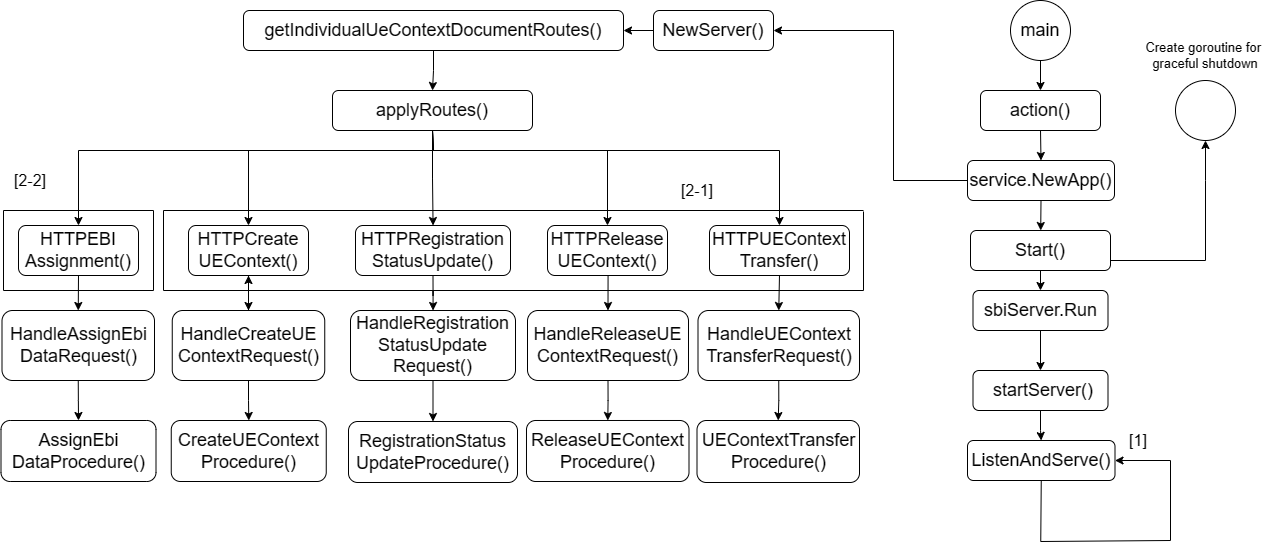

The diagram above was exported from draw.io. Its source (the exported page's mxGraphModel, read from the mxfile embedded in the PNG):
<mxGraphModel dx="2316" dy="764" grid="1" gridSize="10" guides="1" tooltips="1" connect="1" arrows="1" fold="1" page="1" pageScale="1" pageWidth="827" pageHeight="1169" math="0" shadow="0">
  <root>
    <mxCell id="0" />
    <mxCell id="1" parent="0" />
    <mxCell id="xgBpt1kvduKBaDWEkhNf-1" value="&lt;font style=&quot;font-size: 18px;&quot;&gt;main&lt;/font&gt;" style="ellipse;whiteSpace=wrap;html=1;aspect=fixed;" parent="1" vertex="1">
      <mxGeometry x="707" y="10" width="60" height="60" as="geometry" />
    </mxCell>
    <mxCell id="xgBpt1kvduKBaDWEkhNf-2" value="&lt;font style=&quot;font-size: 18px;&quot;&gt;action()&lt;/font&gt;" style="rounded=1;whiteSpace=wrap;html=1;" parent="1" vertex="1">
      <mxGeometry x="677" y="100" width="120" height="40" as="geometry" />
    </mxCell>
    <mxCell id="xgBpt1kvduKBaDWEkhNf-5" value="&lt;span style=&quot;font-size: 18px;&quot;&gt;service.NewApp()&lt;/span&gt;" style="rounded=1;whiteSpace=wrap;html=1;" parent="1" vertex="1">
      <mxGeometry x="664" y="170" width="147" height="40" as="geometry" />
    </mxCell>
    <mxCell id="xgBpt1kvduKBaDWEkhNf-7" value="&lt;span style=&quot;font-size: 18px;&quot;&gt;Start()&lt;/span&gt;" style="rounded=1;whiteSpace=wrap;html=1;" parent="1" vertex="1">
      <mxGeometry x="667" y="240" width="140" height="40" as="geometry" />
    </mxCell>
    <mxCell id="xgBpt1kvduKBaDWEkhNf-11" value="" style="endArrow=classic;html=1;rounded=0;exitX=0.5;exitY=1;exitDx=0;exitDy=0;entryX=0.5;entryY=0;entryDx=0;entryDy=0;" parent="1" source="xgBpt1kvduKBaDWEkhNf-2" target="xgBpt1kvduKBaDWEkhNf-5" edge="1">
      <mxGeometry width="50" height="50" relative="1" as="geometry">
        <mxPoint x="757" y="160" as="sourcePoint" />
        <mxPoint x="757" y="190" as="targetPoint" />
      </mxGeometry>
    </mxCell>
    <mxCell id="xgBpt1kvduKBaDWEkhNf-12" value="" style="ellipse;whiteSpace=wrap;html=1;aspect=fixed;" parent="1" vertex="1">
      <mxGeometry x="872" y="90" width="60" height="60" as="geometry" />
    </mxCell>
    <mxCell id="xgBpt1kvduKBaDWEkhNf-13" value="" style="endArrow=classic;html=1;rounded=0;exitX=0.5;exitY=1;exitDx=0;exitDy=0;" parent="1" source="xgBpt1kvduKBaDWEkhNf-1" edge="1">
      <mxGeometry width="50" height="50" relative="1" as="geometry">
        <mxPoint x="747" y="220" as="sourcePoint" />
        <mxPoint x="737" y="100" as="targetPoint" />
      </mxGeometry>
    </mxCell>
    <mxCell id="xgBpt1kvduKBaDWEkhNf-14" value="" style="endArrow=classic;html=1;rounded=0;entryX=0.5;entryY=1;entryDx=0;entryDy=0;exitX=1;exitY=0.75;exitDx=0;exitDy=0;" parent="1" source="xgBpt1kvduKBaDWEkhNf-7" target="xgBpt1kvduKBaDWEkhNf-12" edge="1">
      <mxGeometry width="50" height="50" relative="1" as="geometry">
        <mxPoint x="860" y="190" as="sourcePoint" />
        <mxPoint x="747" y="110" as="targetPoint" />
        <Array as="points">
          <mxPoint x="902" y="270" />
          <mxPoint x="902" y="190" />
        </Array>
      </mxGeometry>
    </mxCell>
    <mxCell id="xgBpt1kvduKBaDWEkhNf-15" value="&lt;font style=&quot;font-size: 13px;&quot;&gt;Create goroutine for&amp;nbsp;&lt;/font&gt;&lt;div style=&quot;font-size: 13px;&quot;&gt;&lt;font style=&quot;font-size: 13px;&quot;&gt;graceful shutdown&lt;/font&gt;&lt;/div&gt;" style="text;html=1;align=center;verticalAlign=middle;whiteSpace=wrap;rounded=0;strokeWidth=4;" parent="1" vertex="1">
      <mxGeometry x="837" y="50" width="130" height="30" as="geometry" />
    </mxCell>
    <mxCell id="xgBpt1kvduKBaDWEkhNf-16" value="&lt;font style=&quot;font-size: 18px;&quot;&gt;sbiServer.Run&lt;/font&gt;" style="rounded=1;whiteSpace=wrap;html=1;" parent="1" vertex="1">
      <mxGeometry x="669.5" y="300" width="135" height="40" as="geometry" />
    </mxCell>
    <mxCell id="xgBpt1kvduKBaDWEkhNf-19" value="" style="endArrow=classic;html=1;rounded=0;exitX=0.5;exitY=1;exitDx=0;exitDy=0;" parent="1" source="xgBpt1kvduKBaDWEkhNf-5" target="xgBpt1kvduKBaDWEkhNf-7" edge="1">
      <mxGeometry width="50" height="50" relative="1" as="geometry">
        <mxPoint x="747" y="150" as="sourcePoint" />
        <mxPoint x="747" y="180" as="targetPoint" />
      </mxGeometry>
    </mxCell>
    <mxCell id="xgBpt1kvduKBaDWEkhNf-20" value="" style="endArrow=classic;html=1;rounded=0;exitX=0.5;exitY=1;exitDx=0;exitDy=0;" parent="1" source="xgBpt1kvduKBaDWEkhNf-7" target="xgBpt1kvduKBaDWEkhNf-16" edge="1">
      <mxGeometry width="50" height="50" relative="1" as="geometry">
        <mxPoint x="757" y="160" as="sourcePoint" />
        <mxPoint x="757" y="190" as="targetPoint" />
      </mxGeometry>
    </mxCell>
    <mxCell id="xgBpt1kvduKBaDWEkhNf-21" value="&lt;font style=&quot;font-size: 18px;&quot;&gt;ListenAndServe()&lt;/font&gt;" style="rounded=1;whiteSpace=wrap;html=1;" parent="1" vertex="1">
      <mxGeometry x="664" y="450" width="147.5" height="40" as="geometry" />
    </mxCell>
    <mxCell id="xgBpt1kvduKBaDWEkhNf-25" value="" style="endArrow=classic;html=1;rounded=0;entryX=0.5;entryY=0;entryDx=0;entryDy=0;" parent="1" source="xgBpt1kvduKBaDWEkhNf-16" target="xgBpt1kvduKBaDWEkhNf-90" edge="1">
      <mxGeometry width="50" height="50" relative="1" as="geometry">
        <mxPoint x="807" y="130" as="sourcePoint" />
        <mxPoint x="877" y="130" as="targetPoint" />
      </mxGeometry>
    </mxCell>
    <mxCell id="xgBpt1kvduKBaDWEkhNf-27" value="" style="endArrow=classic;html=1;rounded=0;exitX=0.5;exitY=1;exitDx=0;exitDy=0;entryX=1;entryY=0.5;entryDx=0;entryDy=0;" parent="1" source="xgBpt1kvduKBaDWEkhNf-21" target="xgBpt1kvduKBaDWEkhNf-21" edge="1">
      <mxGeometry width="50" height="50" relative="1" as="geometry">
        <mxPoint x="734" y="501" as="sourcePoint" />
        <mxPoint x="807.75" y="481" as="targetPoint" />
        <Array as="points">
          <mxPoint x="737.25" y="551" />
          <mxPoint x="867" y="550" />
          <mxPoint x="867" y="470" />
        </Array>
      </mxGeometry>
    </mxCell>
    <mxCell id="xgBpt1kvduKBaDWEkhNf-36" style="edgeStyle=orthogonalEdgeStyle;rounded=0;orthogonalLoop=1;jettySize=auto;html=1;exitX=0;exitY=0.5;exitDx=0;exitDy=0;entryX=1;entryY=0.5;entryDx=0;entryDy=0;" parent="1" source="xgBpt1kvduKBaDWEkhNf-30" target="xgBpt1kvduKBaDWEkhNf-35" edge="1">
      <mxGeometry relative="1" as="geometry" />
    </mxCell>
    <mxCell id="xgBpt1kvduKBaDWEkhNf-30" value="&lt;font style=&quot;font-size: 18px;&quot;&gt;NewServer()&lt;/font&gt;" style="rounded=1;whiteSpace=wrap;html=1;" parent="1" vertex="1">
      <mxGeometry x="350" y="20" width="120" height="40" as="geometry" />
    </mxCell>
    <mxCell id="xgBpt1kvduKBaDWEkhNf-31" value="" style="endArrow=classic;html=1;rounded=0;exitX=0;exitY=0.5;exitDx=0;exitDy=0;" parent="1" source="xgBpt1kvduKBaDWEkhNf-5" target="xgBpt1kvduKBaDWEkhNf-30" edge="1">
      <mxGeometry width="50" height="50" relative="1" as="geometry">
        <mxPoint x="520" y="40" as="sourcePoint" />
        <mxPoint x="630" y="50" as="targetPoint" />
        <Array as="points">
          <mxPoint x="590" y="190" />
          <mxPoint x="590" y="40" />
        </Array>
      </mxGeometry>
    </mxCell>
    <mxCell id="xgBpt1kvduKBaDWEkhNf-84" style="edgeStyle=orthogonalEdgeStyle;rounded=0;orthogonalLoop=1;jettySize=auto;html=1;exitX=0.5;exitY=1;exitDx=0;exitDy=0;" parent="1" source="xgBpt1kvduKBaDWEkhNf-33" target="xgBpt1kvduKBaDWEkhNf-41" edge="1">
      <mxGeometry relative="1" as="geometry" />
    </mxCell>
    <mxCell id="xgBpt1kvduKBaDWEkhNf-85" style="edgeStyle=orthogonalEdgeStyle;rounded=0;orthogonalLoop=1;jettySize=auto;html=1;exitX=0.5;exitY=1;exitDx=0;exitDy=0;" parent="1" source="xgBpt1kvduKBaDWEkhNf-33" target="xgBpt1kvduKBaDWEkhNf-42" edge="1">
      <mxGeometry relative="1" as="geometry">
        <Array as="points">
          <mxPoint x="129" y="160" />
          <mxPoint x="304" y="160" />
        </Array>
      </mxGeometry>
    </mxCell>
    <mxCell id="xgBpt1kvduKBaDWEkhNf-33" value="&lt;font style=&quot;font-size: 18px;&quot;&gt;applyRoutes()&lt;/font&gt;" style="rounded=1;whiteSpace=wrap;html=1;" parent="1" vertex="1">
      <mxGeometry x="29" y="100" width="200" height="40" as="geometry" />
    </mxCell>
    <mxCell id="xgBpt1kvduKBaDWEkhNf-37" style="edgeStyle=orthogonalEdgeStyle;rounded=0;orthogonalLoop=1;jettySize=auto;html=1;exitX=0.5;exitY=1;exitDx=0;exitDy=0;entryX=0.5;entryY=0;entryDx=0;entryDy=0;" parent="1" source="xgBpt1kvduKBaDWEkhNf-35" target="xgBpt1kvduKBaDWEkhNf-33" edge="1">
      <mxGeometry relative="1" as="geometry" />
    </mxCell>
    <mxCell id="xgBpt1kvduKBaDWEkhNf-35" value="&lt;font style=&quot;font-size: 18px;&quot;&gt;getIndividualUeContextDocumentRoutes()&lt;/font&gt;" style="rounded=1;whiteSpace=wrap;html=1;" parent="1" vertex="1">
      <mxGeometry x="-60" y="20" width="380" height="40" as="geometry" />
    </mxCell>
    <mxCell id="xgBpt1kvduKBaDWEkhNf-56" style="edgeStyle=orthogonalEdgeStyle;rounded=0;orthogonalLoop=1;jettySize=auto;html=1;exitX=0.5;exitY=1;exitDx=0;exitDy=0;entryX=0.5;entryY=0;entryDx=0;entryDy=0;" parent="1" source="xgBpt1kvduKBaDWEkhNf-39" target="xgBpt1kvduKBaDWEkhNf-53" edge="1">
      <mxGeometry relative="1" as="geometry" />
    </mxCell>
    <mxCell id="xgBpt1kvduKBaDWEkhNf-39" value="&lt;span style=&quot;font-size: 18px;&quot;&gt;HTTPEBI&lt;/span&gt;&lt;br style=&quot;font-size: 18px;&quot;&gt;&lt;span style=&quot;font-size: 18px;&quot;&gt;Assignment()&lt;/span&gt;" style="rounded=1;whiteSpace=wrap;html=1;" parent="1" vertex="1">
      <mxGeometry x="-285" y="235" width="120" height="50" as="geometry" />
    </mxCell>
    <mxCell id="xgBpt1kvduKBaDWEkhNf-77" style="edgeStyle=orthogonalEdgeStyle;rounded=0;orthogonalLoop=1;jettySize=auto;html=1;exitX=0.5;exitY=1;exitDx=0;exitDy=0;entryX=0.5;entryY=0;entryDx=0;entryDy=0;" parent="1" source="xgBpt1kvduKBaDWEkhNf-40" target="xgBpt1kvduKBaDWEkhNf-75" edge="1">
      <mxGeometry relative="1" as="geometry" />
    </mxCell>
    <mxCell id="xgBpt1kvduKBaDWEkhNf-40" value="&lt;span style=&quot;font-size: 18px;&quot;&gt;HTTPCreate&lt;/span&gt;&lt;br style=&quot;font-size: 18px;&quot;&gt;&lt;span style=&quot;font-size: 18px;&quot;&gt;UEContext()&lt;/span&gt;" style="rounded=1;whiteSpace=wrap;html=1;" parent="1" vertex="1">
      <mxGeometry x="-115" y="235" width="120" height="50" as="geometry" />
    </mxCell>
    <mxCell id="xgBpt1kvduKBaDWEkhNf-86" style="edgeStyle=orthogonalEdgeStyle;rounded=0;orthogonalLoop=1;jettySize=auto;html=1;exitX=0.5;exitY=1;exitDx=0;exitDy=0;" parent="1" source="xgBpt1kvduKBaDWEkhNf-41" target="xgBpt1kvduKBaDWEkhNf-80" edge="1">
      <mxGeometry relative="1" as="geometry" />
    </mxCell>
    <mxCell id="xgBpt1kvduKBaDWEkhNf-41" value="&lt;span style=&quot;font-size: 18px;&quot;&gt;HTTPRegistration&lt;br&gt;StatusUpdate()&lt;/span&gt;" style="rounded=1;whiteSpace=wrap;html=1;" parent="1" vertex="1">
      <mxGeometry x="52" y="235" width="155" height="50" as="geometry" />
    </mxCell>
    <mxCell id="xgBpt1kvduKBaDWEkhNf-42" value="&lt;span style=&quot;font-size: 18px;&quot;&gt;HTTPRelease&lt;br&gt;UEContext()&lt;/span&gt;" style="rounded=1;whiteSpace=wrap;html=1;" parent="1" vertex="1">
      <mxGeometry x="244" y="235" width="120" height="50" as="geometry" />
    </mxCell>
    <mxCell id="xgBpt1kvduKBaDWEkhNf-74" style="edgeStyle=orthogonalEdgeStyle;rounded=0;orthogonalLoop=1;jettySize=auto;html=1;exitX=0.5;exitY=1;exitDx=0;exitDy=0;entryX=0.5;entryY=0;entryDx=0;entryDy=0;" parent="1" source="xgBpt1kvduKBaDWEkhNf-44" target="xgBpt1kvduKBaDWEkhNf-68" edge="1">
      <mxGeometry relative="1" as="geometry" />
    </mxCell>
    <mxCell id="xgBpt1kvduKBaDWEkhNf-44" value="&lt;span style=&quot;font-size: 18px;&quot;&gt;HTTPUEContext&lt;br&gt;Transfer()&lt;/span&gt;" style="rounded=1;whiteSpace=wrap;html=1;" parent="1" vertex="1">
      <mxGeometry x="406" y="235" width="140" height="50" as="geometry" />
    </mxCell>
    <mxCell id="xgBpt1kvduKBaDWEkhNf-46" value="" style="endArrow=classic;html=1;rounded=0;exitX=0.5;exitY=1;exitDx=0;exitDy=0;entryX=0.5;entryY=0;entryDx=0;entryDy=0;" parent="1" source="xgBpt1kvduKBaDWEkhNf-33" target="xgBpt1kvduKBaDWEkhNf-39" edge="1">
      <mxGeometry width="50" height="50" relative="1" as="geometry">
        <mxPoint x="170" y="280" as="sourcePoint" />
        <mxPoint x="220" y="230" as="targetPoint" />
        <Array as="points">
          <mxPoint x="130" y="160" />
          <mxPoint x="-225" y="160" />
        </Array>
      </mxGeometry>
    </mxCell>
    <mxCell id="xgBpt1kvduKBaDWEkhNf-48" value="" style="endArrow=classic;html=1;rounded=0;exitX=0.5;exitY=1;exitDx=0;exitDy=0;entryX=0.5;entryY=0;entryDx=0;entryDy=0;" parent="1" source="xgBpt1kvduKBaDWEkhNf-33" target="xgBpt1kvduKBaDWEkhNf-40" edge="1">
      <mxGeometry width="50" height="50" relative="1" as="geometry">
        <mxPoint x="140" y="150" as="sourcePoint" />
        <mxPoint x="-130" y="230" as="targetPoint" />
        <Array as="points">
          <mxPoint x="130" y="160" />
          <mxPoint x="-55" y="160" />
        </Array>
      </mxGeometry>
    </mxCell>
    <mxCell id="xgBpt1kvduKBaDWEkhNf-51" value="" style="endArrow=classic;html=1;rounded=0;entryX=0.5;entryY=0;entryDx=0;entryDy=0;exitX=0.5;exitY=1;exitDx=0;exitDy=0;" parent="1" source="xgBpt1kvduKBaDWEkhNf-33" target="xgBpt1kvduKBaDWEkhNf-44" edge="1">
      <mxGeometry width="50" height="50" relative="1" as="geometry">
        <mxPoint x="140" y="150" as="sourcePoint" />
        <mxPoint x="390" y="230" as="targetPoint" />
        <Array as="points">
          <mxPoint x="130" y="160" />
          <mxPoint x="476" y="160" />
        </Array>
      </mxGeometry>
    </mxCell>
    <mxCell id="xgBpt1kvduKBaDWEkhNf-57" style="edgeStyle=orthogonalEdgeStyle;rounded=0;orthogonalLoop=1;jettySize=auto;html=1;exitX=0.5;exitY=1;exitDx=0;exitDy=0;" parent="1" source="xgBpt1kvduKBaDWEkhNf-53" target="xgBpt1kvduKBaDWEkhNf-55" edge="1">
      <mxGeometry relative="1" as="geometry" />
    </mxCell>
    <mxCell id="xgBpt1kvduKBaDWEkhNf-53" value="&lt;span style=&quot;font-size: 18px;&quot;&gt;HandleAssignEbi&lt;/span&gt;&lt;br style=&quot;font-size: 18px;&quot;&gt;&lt;span style=&quot;font-size: 18px;&quot;&gt;DataRequest()&lt;/span&gt;" style="rounded=1;whiteSpace=wrap;html=1;" parent="1" vertex="1">
      <mxGeometry x="-301.5" y="320" width="152.5" height="70" as="geometry" />
    </mxCell>
    <mxCell id="xgBpt1kvduKBaDWEkhNf-55" value="&lt;span style=&quot;font-size: 18px;&quot;&gt;AssignEbi&lt;/span&gt;&lt;br style=&quot;font-size: 18px;&quot;&gt;&lt;span style=&quot;font-size: 18px;&quot;&gt;DataProcedure()&lt;/span&gt;" style="rounded=1;whiteSpace=wrap;html=1;" parent="1" vertex="1">
      <mxGeometry x="-302.5" y="430" width="155" height="61" as="geometry" />
    </mxCell>
    <mxCell id="xgBpt1kvduKBaDWEkhNf-59" style="edgeStyle=orthogonalEdgeStyle;rounded=0;orthogonalLoop=1;jettySize=auto;html=1;exitX=0.5;exitY=1;exitDx=0;exitDy=0;entryX=0.5;entryY=0;entryDx=0;entryDy=0;" parent="1" target="xgBpt1kvduKBaDWEkhNf-61" edge="1">
      <mxGeometry relative="1" as="geometry">
        <mxPoint x="295" y="285" as="sourcePoint" />
      </mxGeometry>
    </mxCell>
    <mxCell id="xgBpt1kvduKBaDWEkhNf-60" style="edgeStyle=orthogonalEdgeStyle;rounded=0;orthogonalLoop=1;jettySize=auto;html=1;exitX=0.5;exitY=1;exitDx=0;exitDy=0;" parent="1" source="xgBpt1kvduKBaDWEkhNf-61" target="xgBpt1kvduKBaDWEkhNf-62" edge="1">
      <mxGeometry relative="1" as="geometry" />
    </mxCell>
    <mxCell id="xgBpt1kvduKBaDWEkhNf-61" value="&lt;span style=&quot;font-size: 18px;&quot;&gt;Handle&lt;/span&gt;&lt;span style=&quot;font-size: 18px;&quot;&gt;Release&lt;/span&gt;&lt;span style=&quot;font-size: 18px;&quot;&gt;UE&lt;br&gt;ContextRequest()&lt;/span&gt;" style="rounded=1;whiteSpace=wrap;html=1;" parent="1" vertex="1">
      <mxGeometry x="224" y="320" width="161" height="70" as="geometry" />
    </mxCell>
    <mxCell id="xgBpt1kvduKBaDWEkhNf-62" value="&lt;span style=&quot;font-size: 18px;&quot;&gt;Release&lt;/span&gt;&lt;span style=&quot;font-size: 18px;&quot;&gt;UEContext&lt;br&gt;Procedure()&lt;/span&gt;" style="rounded=1;whiteSpace=wrap;html=1;" parent="1" vertex="1">
      <mxGeometry x="223" y="430" width="162.5" height="61" as="geometry" />
    </mxCell>
    <mxCell id="xgBpt1kvduKBaDWEkhNf-67" style="edgeStyle=orthogonalEdgeStyle;rounded=0;orthogonalLoop=1;jettySize=auto;html=1;exitX=0.5;exitY=1;exitDx=0;exitDy=0;" parent="1" source="xgBpt1kvduKBaDWEkhNf-68" target="xgBpt1kvduKBaDWEkhNf-69" edge="1">
      <mxGeometry relative="1" as="geometry" />
    </mxCell>
    <mxCell id="xgBpt1kvduKBaDWEkhNf-68" value="&lt;span style=&quot;font-size: 18px;&quot;&gt;HandleUEContext&lt;br&gt;TransferRequest()&lt;/span&gt;" style="rounded=1;whiteSpace=wrap;html=1;" parent="1" vertex="1">
      <mxGeometry x="394.5" y="320" width="161.5" height="70" as="geometry" />
    </mxCell>
    <mxCell id="xgBpt1kvduKBaDWEkhNf-69" value="&lt;span style=&quot;font-size: 18px;&quot;&gt;UEContextTransfer&lt;br&gt;Procedure()&lt;/span&gt;" style="rounded=1;whiteSpace=wrap;html=1;" parent="1" vertex="1">
      <mxGeometry x="393.5" y="430" width="162.5" height="62" as="geometry" />
    </mxCell>
    <mxCell id="xgBpt1kvduKBaDWEkhNf-79" style="edgeStyle=orthogonalEdgeStyle;rounded=0;orthogonalLoop=1;jettySize=auto;html=1;exitX=0.5;exitY=1;exitDx=0;exitDy=0;" parent="1" source="xgBpt1kvduKBaDWEkhNf-75" target="xgBpt1kvduKBaDWEkhNf-76" edge="1">
      <mxGeometry relative="1" as="geometry" />
    </mxCell>
    <mxCell id="dBcApmaKRuqpa9VtoNol-1" value="" style="edgeStyle=orthogonalEdgeStyle;rounded=0;orthogonalLoop=1;jettySize=auto;html=1;" parent="1" source="xgBpt1kvduKBaDWEkhNf-75" target="xgBpt1kvduKBaDWEkhNf-40" edge="1">
      <mxGeometry relative="1" as="geometry" />
    </mxCell>
    <mxCell id="xgBpt1kvduKBaDWEkhNf-75" value="&lt;span style=&quot;font-size: 18px;&quot;&gt;HandleCreateUE&lt;/span&gt;&lt;br style=&quot;font-size: 18px;&quot;&gt;&lt;span style=&quot;font-size: 18px;&quot;&gt;ContextRequest()&lt;/span&gt;" style="rounded=1;whiteSpace=wrap;html=1;" parent="1" vertex="1">
      <mxGeometry x="-131.25" y="320" width="152.5" height="70" as="geometry" />
    </mxCell>
    <mxCell id="xgBpt1kvduKBaDWEkhNf-76" value="&lt;span style=&quot;font-size: 18px;&quot;&gt;CreateUEContext&lt;/span&gt;&lt;br style=&quot;font-size: 18px;&quot;&gt;&lt;span style=&quot;font-size: 18px;&quot;&gt;Procedure()&lt;/span&gt;" style="rounded=1;whiteSpace=wrap;html=1;" parent="1" vertex="1">
      <mxGeometry x="-132.25" y="430" width="155" height="61" as="geometry" />
    </mxCell>
    <mxCell id="xgBpt1kvduKBaDWEkhNf-87" style="edgeStyle=orthogonalEdgeStyle;rounded=0;orthogonalLoop=1;jettySize=auto;html=1;exitX=0.5;exitY=1;exitDx=0;exitDy=0;" parent="1" source="xgBpt1kvduKBaDWEkhNf-80" target="xgBpt1kvduKBaDWEkhNf-81" edge="1">
      <mxGeometry relative="1" as="geometry" />
    </mxCell>
    <mxCell id="xgBpt1kvduKBaDWEkhNf-80" value="&lt;span style=&quot;font-size: 18px;&quot;&gt;HandleRegistration&lt;br&gt;StatusUpdate&lt;br&gt;Request()&lt;/span&gt;" style="rounded=1;whiteSpace=wrap;html=1;" parent="1" vertex="1">
      <mxGeometry x="47" y="320" width="165" height="70" as="geometry" />
    </mxCell>
    <mxCell id="xgBpt1kvduKBaDWEkhNf-81" value="&lt;span style=&quot;font-size: 18px;&quot;&gt;RegistrationStatus&lt;br&gt;UpdateProcedure()&lt;/span&gt;" style="rounded=1;whiteSpace=wrap;html=1;" parent="1" vertex="1">
      <mxGeometry x="45" y="431" width="169" height="61" as="geometry" />
    </mxCell>
    <mxCell id="xgBpt1kvduKBaDWEkhNf-91" style="edgeStyle=orthogonalEdgeStyle;rounded=0;orthogonalLoop=1;jettySize=auto;html=1;exitX=0.5;exitY=1;exitDx=0;exitDy=0;" parent="1" source="xgBpt1kvduKBaDWEkhNf-90" target="xgBpt1kvduKBaDWEkhNf-21" edge="1">
      <mxGeometry relative="1" as="geometry" />
    </mxCell>
    <mxCell id="xgBpt1kvduKBaDWEkhNf-90" value="&lt;font style=&quot;font-size: 18px;&quot;&gt;&amp;nbsp;startServer()&lt;/font&gt;" style="rounded=1;whiteSpace=wrap;html=1;" parent="1" vertex="1">
      <mxGeometry x="669.5" y="380" width="135" height="40" as="geometry" />
    </mxCell>
    <mxCell id="dBcApmaKRuqpa9VtoNol-4" value="" style="shape=partialRectangle;whiteSpace=wrap;html=1;bottom=0;right=0;fillColor=none;" parent="1" vertex="1">
      <mxGeometry x="-140" y="220" width="700" height="80" as="geometry" />
    </mxCell>
    <mxCell id="dBcApmaKRuqpa9VtoNol-5" value="" style="shape=partialRectangle;whiteSpace=wrap;html=1;top=0;left=0;fillColor=none;" parent="1" vertex="1">
      <mxGeometry x="-140" y="221" width="700" height="79" as="geometry" />
    </mxCell>
    <mxCell id="dBcApmaKRuqpa9VtoNol-6" value="" style="shape=partialRectangle;whiteSpace=wrap;html=1;top=0;left=0;fillColor=none;" parent="1" vertex="1">
      <mxGeometry x="-300" y="220" width="150" height="80" as="geometry" />
    </mxCell>
    <mxCell id="dBcApmaKRuqpa9VtoNol-7" value="" style="shape=partialRectangle;whiteSpace=wrap;html=1;bottom=0;right=0;fillColor=none;" parent="1" vertex="1">
      <mxGeometry x="-300" y="220" width="150" height="80" as="geometry" />
    </mxCell>
    <mxCell id="dBcApmaKRuqpa9VtoNol-8" value="&lt;font style=&quot;font-size: 16px;&quot;&gt;[1]&lt;/font&gt;" style="text;strokeColor=none;align=center;fillColor=none;html=1;verticalAlign=middle;whiteSpace=wrap;rounded=0;" parent="1" vertex="1">
      <mxGeometry x="804.5" y="430" width="60" height="40" as="geometry" />
    </mxCell>
    <mxCell id="dBcApmaKRuqpa9VtoNol-9" value="&lt;font style=&quot;font-size: 16px;&quot;&gt;[2-1]&lt;/font&gt;" style="text;strokeColor=none;align=center;fillColor=none;html=1;verticalAlign=middle;whiteSpace=wrap;rounded=0;" parent="1" vertex="1">
      <mxGeometry x="364" y="180" width="60" height="40" as="geometry" />
    </mxCell>
    <mxCell id="dBcApmaKRuqpa9VtoNol-10" value="&lt;font style=&quot;font-size: 16px;&quot;&gt;[2-2]&lt;/font&gt;" style="text;strokeColor=none;align=center;fillColor=none;html=1;verticalAlign=middle;whiteSpace=wrap;rounded=0;" parent="1" vertex="1">
      <mxGeometry x="-302.5" y="170" width="60" height="40" as="geometry" />
    </mxCell>
  </root>
</mxGraphModel>